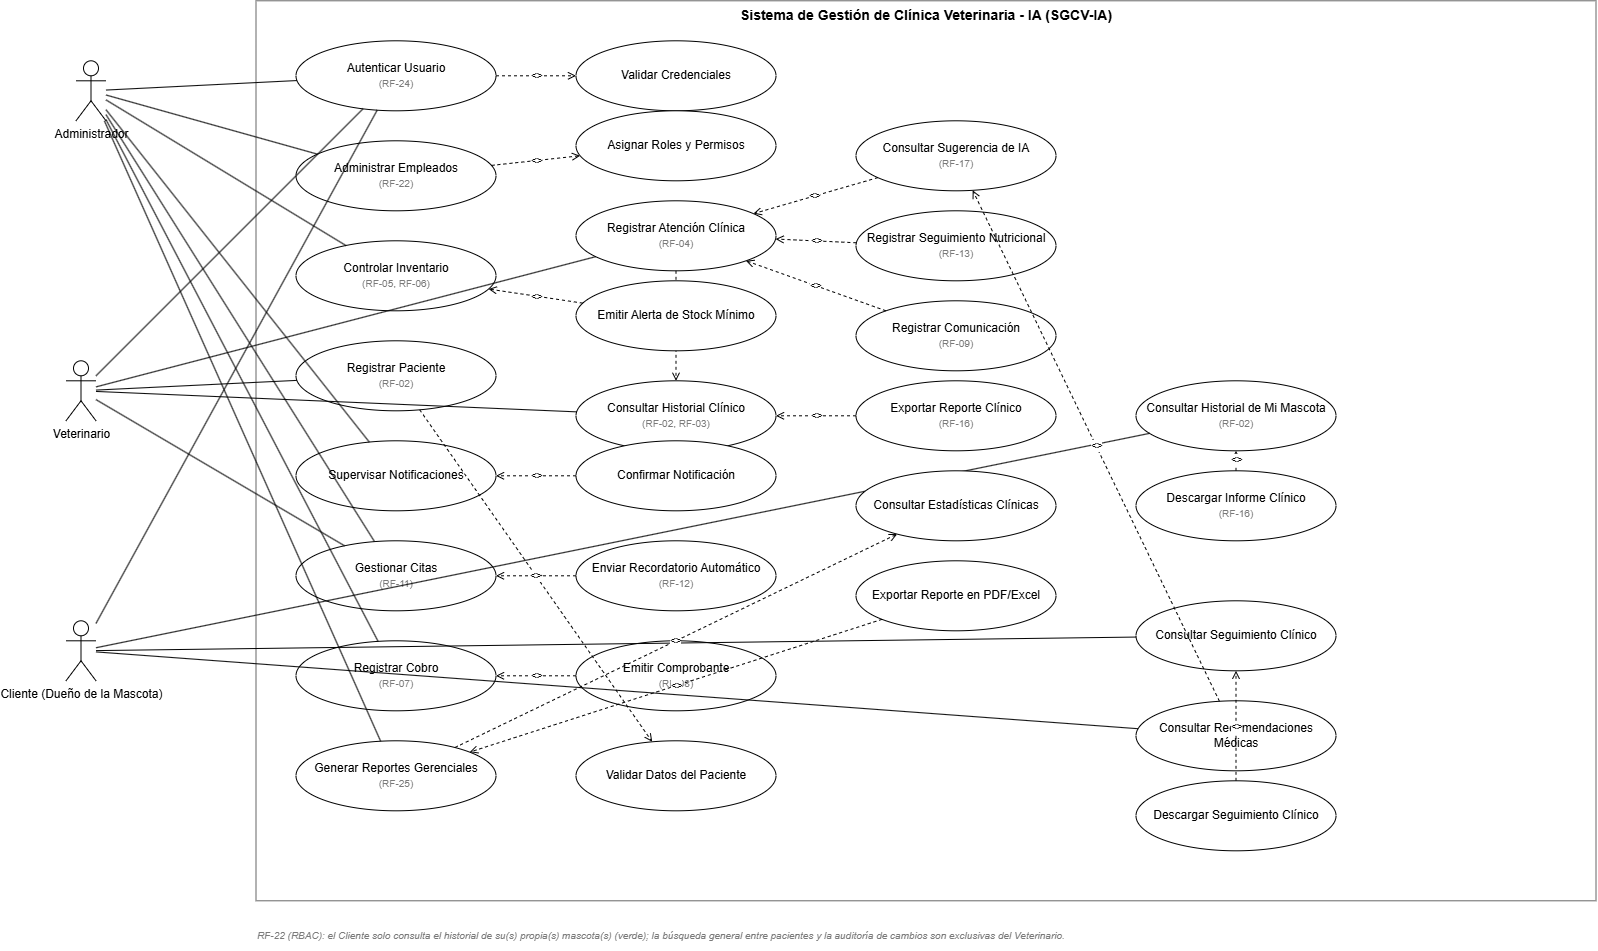

The diagram above was exported from draw.io. Its source (the exported page's mxGraphModel, read from the mxfile embedded in the PNG):
<mxGraphModel dx="3473" dy="1022" grid="1" gridSize="10" guides="1" tooltips="1" connect="1" arrows="1" fold="1" page="1" pageScale="1" pageWidth="1600" pageHeight="1000" math="0" shadow="0">
  <root>
    <mxCell id="0" />
    <mxCell id="1" parent="0" />
    <mxCell id="act_admin" parent="1" style="shape=umlActor;verticalLabelPosition=bottom;verticalAlign=top;html=1;outlineConnect=0;fontSize=12;" value="Administrador" vertex="1">
      <mxGeometry height="60" width="30" x="40" y="80" as="geometry" />
    </mxCell>
    <mxCell id="act_vet" parent="1" style="shape=umlActor;verticalLabelPosition=bottom;verticalAlign=top;html=1;outlineConnect=0;fontSize=12;" value="Veterinario" vertex="1">
      <mxGeometry height="60" width="30" x="30" y="380" as="geometry" />
    </mxCell>
    <mxCell id="act_cli" parent="1" style="shape=umlActor;verticalLabelPosition=bottom;verticalAlign=top;html=1;outlineConnect=0;fontSize=12;" value="Cliente (Dueño de la Mascota)" vertex="1">
      <mxGeometry height="60" width="30" x="30" y="640" as="geometry" />
    </mxCell>
    <mxCell id="b0" parent="1" style="rounded=0;whiteSpace=wrap;html=1;verticalAlign=top;fontStyle=1;fontSize=14;fillColor=none;strokeColor=#666666;" value="Sistema de Gestión de Clínica Veterinaria - IA (SGCV-IA)" vertex="1">
      <mxGeometry height="900" width="1340" x="220" y="20" as="geometry" />
    </mxCell>
    <mxCell id="uc_auth" parent="1" style="ellipse;whiteSpace=wrap;html=1;fontSize=12;" value="Autenticar Usuario&lt;br&gt;&lt;font style=&quot;font-size:10px&quot; color=&quot;#7a7a7a&quot;&gt;(RF-24)&lt;/font&gt;" vertex="1">
      <mxGeometry height="70" width="200" x="260" y="60" as="geometry" />
    </mxCell>
    <mxCell id="uc_emp" parent="1" style="ellipse;whiteSpace=wrap;html=1;fontSize=12;" value="Administrar Empleados&lt;br&gt;&lt;font style=&quot;font-size:10px&quot; color=&quot;#7a7a7a&quot;&gt;(RF-22)&lt;/font&gt;" vertex="1">
      <mxGeometry height="70" width="200" x="260" y="160" as="geometry" />
    </mxCell>
    <mxCell id="uc_inv" parent="1" style="ellipse;whiteSpace=wrap;html=1;fontSize=12;" value="Controlar Inventario&lt;br&gt;&lt;font style=&quot;font-size:10px&quot; color=&quot;#7a7a7a&quot;&gt;(RF-05, RF-06)&lt;/font&gt;" vertex="1">
      <mxGeometry height="70" width="200" x="260" y="260" as="geometry" />
    </mxCell>
    <mxCell id="uc_pac" parent="1" style="ellipse;whiteSpace=wrap;html=1;fontSize=12;" value="Registrar Paciente&lt;br&gt;&lt;font style=&quot;font-size:10px&quot; color=&quot;#7a7a7a&quot;&gt;(RF-02)&lt;/font&gt;" vertex="1">
      <mxGeometry height="70" width="200" x="260" y="360" as="geometry" />
    </mxCell>
    <mxCell id="uc_notif" parent="1" style="ellipse;whiteSpace=wrap;html=1;fontSize=12;" value="Supervisar Notificaciones" vertex="1">
      <mxGeometry height="70" width="200" x="260" y="460" as="geometry" />
    </mxCell>
    <mxCell id="uc_citas" parent="1" style="ellipse;whiteSpace=wrap;html=1;fontSize=12;" value="Gestionar Citas&lt;br&gt;&lt;font style=&quot;font-size:10px&quot; color=&quot;#7a7a7a&quot;&gt;(RF-11)&lt;/font&gt;" vertex="1">
      <mxGeometry height="70" width="200" x="260" y="560" as="geometry" />
    </mxCell>
    <mxCell id="uc_cobro" parent="1" style="ellipse;whiteSpace=wrap;html=1;fontSize=12;" value="Registrar Cobro&lt;br&gt;&lt;font style=&quot;font-size:10px&quot; color=&quot;#7a7a7a&quot;&gt;(RF-07)&lt;/font&gt;" vertex="1">
      <mxGeometry height="70" width="200" x="260" y="660" as="geometry" />
    </mxCell>
    <mxCell id="uc_reportes" parent="1" style="ellipse;whiteSpace=wrap;html=1;fontSize=12;" value="Generar Reportes Gerenciales&lt;br&gt;&lt;font style=&quot;font-size:10px&quot; color=&quot;#7a7a7a&quot;&gt;(RF-25)&lt;/font&gt;" vertex="1">
      <mxGeometry height="70" width="200" x="260" y="760" as="geometry" />
    </mxCell>
    <mxCell id="uc_cred" parent="1" style="ellipse;whiteSpace=wrap;html=1;fontSize=12;" value="Validar Credenciales" vertex="1">
      <mxGeometry height="70" width="200" x="540" y="60" as="geometry" />
    </mxCell>
    <mxCell id="uc_atencion" parent="1" style="ellipse;whiteSpace=wrap;html=1;fontSize=12;" value="Registrar Atención Clínica&lt;br&gt;&lt;font style=&quot;font-size:10px&quot; color=&quot;#7a7a7a&quot;&gt;(RF-04)&lt;/font&gt;" vertex="1">
      <mxGeometry height="70" width="200" x="540" y="220" as="geometry" />
    </mxCell>
    <mxCell id="uc_hist" parent="1" style="ellipse;whiteSpace=wrap;html=1;fontSize=12;" value="Consultar Historial Clínico&lt;br&gt;&lt;font style=&quot;font-size:10px&quot; color=&quot;#7a7a7a&quot;&gt;(RF-02, RF-03)&lt;/font&gt;" vertex="1">
      <mxGeometry height="70" width="200" x="540" y="400" as="geometry" />
    </mxCell>
    <mxCell id="uc_confirm" parent="1" style="ellipse;whiteSpace=wrap;html=1;fontSize=12;" value="Confirmar Notificación" vertex="1">
      <mxGeometry height="70" width="200" x="540" y="460" as="geometry" />
    </mxCell>
    <mxCell id="uc_record" parent="1" style="ellipse;whiteSpace=wrap;html=1;fontSize=12;" value="Enviar Recordatorio Automático&lt;br&gt;&lt;font style=&quot;font-size:10px&quot; color=&quot;#7a7a7a&quot;&gt;(RF-12)&lt;/font&gt;" vertex="1">
      <mxGeometry height="70" width="200" x="540" y="560" as="geometry" />
    </mxCell>
    <mxCell id="uc_comprobante" parent="1" style="ellipse;whiteSpace=wrap;html=1;fontSize=12;" value="Emitir Comprobante&lt;br&gt;&lt;font style=&quot;font-size:10px&quot; color=&quot;#7a7a7a&quot;&gt;(RF-08)&lt;/font&gt;" vertex="1">
      <mxGeometry height="70" width="200" x="540" y="660" as="geometry" />
    </mxCell>
    <mxCell id="uc_ia" parent="1" style="ellipse;whiteSpace=wrap;html=1;fontSize=12;" value="Consultar Sugerencia de IA&lt;br&gt;&lt;font style=&quot;font-size:10px&quot; color=&quot;#7a7a7a&quot;&gt;(RF-17)&lt;/font&gt;" vertex="1">
      <mxGeometry height="70" width="200" x="820" y="140" as="geometry" />
    </mxCell>
    <mxCell id="uc_nutri" parent="1" style="ellipse;whiteSpace=wrap;html=1;fontSize=12;" value="Registrar Seguimiento Nutricional&lt;br&gt;&lt;font style=&quot;font-size:10px&quot; color=&quot;#7a7a7a&quot;&gt;(RF-13)&lt;/font&gt;" vertex="1">
      <mxGeometry height="70" width="200" x="820" y="230" as="geometry" />
    </mxCell>
    <mxCell id="uc_com" parent="1" style="ellipse;whiteSpace=wrap;html=1;fontSize=12;" value="Registrar Comunicación&lt;br&gt;&lt;font style=&quot;font-size:10px&quot; color=&quot;#7a7a7a&quot;&gt;(RF-09)&lt;/font&gt;" vertex="1">
      <mxGeometry height="70" width="200" x="820" y="320" as="geometry" />
    </mxCell>
    <mxCell id="uc_export" parent="1" style="ellipse;whiteSpace=wrap;html=1;fontSize=12;" value="Exportar Reporte Clínico&lt;br&gt;&lt;font style=&quot;font-size:10px&quot; color=&quot;#7a7a7a&quot;&gt;(RF-16)&lt;/font&gt;" vertex="1">
      <mxGeometry height="70" width="200" x="820" y="400" as="geometry" />
    </mxCell>
    <mxCell id="uc_seg_cli" parent="1" style="ellipse;whiteSpace=wrap;html=1;fontSize=12;" value="Consultar Seguimiento Clínico" vertex="1">
      <mxGeometry height="70" width="200" x="1100" y="620" as="geometry" />
    </mxCell>
    <mxCell id="uc_reco_med" parent="1" style="ellipse;whiteSpace=wrap;html=1;fontSize=12;" value="Consultar Recomendaciones Médicas" vertex="1">
      <mxGeometry height="70" width="200" x="1100" y="720" as="geometry" />
    </mxCell>
    <mxCell id="uc_hist_cli" parent="1" style="ellipse;whiteSpace=wrap;html=1;fontSize=12;" value="Consultar Historial de Mi Mascota&lt;br&gt;&lt;font style=&quot;font-size:10px&quot; color=&quot;#7a7a7a&quot;&gt;(RF-02)&lt;/font&gt;" vertex="1">
      <mxGeometry height="70" width="200" x="1100" y="400" as="geometry" />
    </mxCell>
    <mxCell id="uc_descargar_cli" parent="1" style="ellipse;whiteSpace=wrap;html=1;fontSize=12;" value="Descargar Informe Clínico&lt;br&gt;&lt;font style=&quot;font-size:10px&quot; color=&quot;#7a7a7a&quot;&gt;(RF-16)&lt;/font&gt;" vertex="1">
      <mxGeometry height="70" width="200" x="1100" y="490" as="geometry" />
    </mxCell>
    <mxCell id="e1" edge="1" parent="1" source="act_admin" style="endArrow=none;html=1;rounded=0;" target="uc_auth">
      <mxGeometry relative="1" as="geometry" />
    </mxCell>
    <mxCell id="e2" edge="1" parent="1" source="act_vet" style="endArrow=none;html=1;rounded=0;" target="uc_auth">
      <mxGeometry relative="1" as="geometry" />
    </mxCell>
    <mxCell id="e3" edge="1" parent="1" source="act_cli" style="endArrow=none;html=1;rounded=0;" target="uc_auth">
      <mxGeometry relative="1" as="geometry" />
    </mxCell>
    <mxCell id="e4" edge="1" parent="1" source="act_admin" style="endArrow=none;html=1;rounded=0;" target="uc_emp">
      <mxGeometry relative="1" as="geometry" />
    </mxCell>
    <mxCell id="e5" edge="1" parent="1" source="act_admin" style="endArrow=none;html=1;rounded=0;" target="uc_inv">
      <mxGeometry relative="1" as="geometry" />
    </mxCell>
    <mxCell id="e6" edge="1" parent="1" source="act_vet" style="endArrow=none;html=1;rounded=0;" target="uc_pac">
      <mxGeometry relative="1" as="geometry" />
    </mxCell>
    <mxCell id="e7" edge="1" parent="1" source="act_admin" style="endArrow=none;html=1;rounded=0;" target="uc_notif">
      <mxGeometry relative="1" as="geometry" />
    </mxCell>
    <mxCell id="e8" edge="1" parent="1" source="act_admin" style="endArrow=none;html=1;rounded=0;" target="uc_citas">
      <mxGeometry relative="1" as="geometry" />
    </mxCell>
    <mxCell id="e8b" edge="1" parent="1" source="act_vet" style="endArrow=none;html=1;rounded=0;" target="uc_citas">
      <mxGeometry relative="1" as="geometry" />
    </mxCell>
    <mxCell id="e9" edge="1" parent="1" source="act_admin" style="endArrow=none;html=1;rounded=0;" target="uc_cobro">
      <mxGeometry relative="1" as="geometry" />
    </mxCell>
    <mxCell id="e10" edge="1" parent="1" source="act_admin" style="endArrow=none;html=1;rounded=0;" target="uc_reportes">
      <mxGeometry relative="1" as="geometry" />
    </mxCell>
    <mxCell id="e11" edge="1" parent="1" source="act_vet" style="endArrow=none;html=1;rounded=0;" target="uc_atencion">
      <mxGeometry relative="1" as="geometry" />
    </mxCell>
    <mxCell id="e12" edge="1" parent="1" source="act_vet" style="endArrow=none;html=1;rounded=0;" target="uc_hist">
      <mxGeometry relative="1" as="geometry" />
    </mxCell>
    <mxCell id="e14" edge="1" parent="1" source="act_cli" style="endArrow=none;html=1;rounded=0;" target="uc_seg_cli">
      <mxGeometry relative="1" as="geometry" />
    </mxCell>
    <mxCell id="e15" edge="1" parent="1" source="act_cli" style="endArrow=none;html=1;rounded=0;" target="uc_reco_med">
      <mxGeometry relative="1" as="geometry" />
    </mxCell>
    <mxCell id="e16" edge="1" parent="1" source="act_cli" style="endArrow=none;html=1;rounded=0;" target="uc_hist_cli">
      <mxGeometry relative="1" as="geometry" />
    </mxCell>
    <mxCell id="i1" edge="1" parent="1" source="uc_auth" style="endArrow=open;endFill=0;dashed=1;html=1;fontSize=10;fontStyle=2;" target="uc_cred" value="&lt;&lt;include&gt;&gt;">
      <mxGeometry relative="1" as="geometry" />
    </mxCell>
    <mxCell id="i2" edge="1" parent="1" source="uc_atencion" style="endArrow=open;endFill=0;dashed=1;html=1;fontSize=10;fontStyle=2;" target="uc_hist" value="&lt;&lt;include&gt;&gt;">
      <mxGeometry relative="1" as="geometry" />
    </mxCell>
    <mxCell id="x1" edge="1" parent="1" source="uc_ia" style="endArrow=open;endFill=0;dashed=1;html=1;fontSize=10;fontStyle=2;" target="uc_atencion" value="&lt;&lt;extend&gt;&gt;">
      <mxGeometry relative="1" as="geometry" />
    </mxCell>
    <mxCell id="x2" edge="1" parent="1" source="uc_nutri" style="endArrow=open;endFill=0;dashed=1;html=1;fontSize=10;fontStyle=2;" target="uc_atencion" value="&lt;&lt;extend&gt;&gt;">
      <mxGeometry relative="1" as="geometry" />
    </mxCell>
    <mxCell id="x3" edge="1" parent="1" source="uc_com" style="endArrow=open;endFill=0;dashed=1;html=1;fontSize=10;fontStyle=2;" target="uc_atencion" value="&lt;&lt;extend&gt;&gt;">
      <mxGeometry relative="1" as="geometry" />
    </mxCell>
    <mxCell id="x4" edge="1" parent="1" source="uc_export" style="endArrow=open;endFill=0;dashed=1;html=1;fontSize=10;fontStyle=2;" target="uc_hist" value="&lt;&lt;extend&gt;&gt;">
      <mxGeometry relative="1" as="geometry" />
    </mxCell>
    <mxCell id="x5" edge="1" parent="1" source="uc_confirm" style="endArrow=open;endFill=0;dashed=1;html=1;fontSize=10;fontStyle=2;" target="uc_notif" value="&lt;&lt;extend&gt;&gt;">
      <mxGeometry relative="1" as="geometry" />
    </mxCell>
    <mxCell id="x6" edge="1" parent="1" source="uc_record" style="endArrow=open;endFill=0;dashed=1;html=1;fontSize=10;fontStyle=2;" target="uc_citas" value="&lt;&lt;extend&gt;&gt;">
      <mxGeometry relative="1" as="geometry" />
    </mxCell>
    <mxCell id="x7" edge="1" parent="1" source="uc_comprobante" style="endArrow=open;endFill=0;dashed=1;html=1;fontSize=10;fontStyle=2;" target="uc_cobro" value="&lt;&lt;extend&gt;&gt;">
      <mxGeometry relative="1" as="geometry" />
    </mxCell>
    <mxCell id="x8" edge="1" parent="1" source="uc_descargar_cli" style="endArrow=open;endFill=0;dashed=1;html=1;fontSize=10;fontStyle=2;" target="uc_hist_cli" value="&lt;&lt;extend&gt;&gt;">
      <mxGeometry relative="1" as="geometry" />
    </mxCell>
    <mxCell id="uc_roles" parent="1" style="ellipse;whiteSpace=wrap;html=1;fontSize=12;" value="Asignar Roles y Permisos" vertex="1">
      <mxGeometry height="70" width="200" x="540" y="130" as="geometry" />
    </mxCell>
    <mxCell id="uc_alerta_stock" parent="1" style="ellipse;whiteSpace=wrap;html=1;fontSize=12;" value="Emitir Alerta de Stock Mínimo" vertex="1">
      <mxGeometry height="70" width="200" x="540" y="300" as="geometry" />
    </mxCell>
    <mxCell id="uc_valida_pac" parent="1" style="ellipse;whiteSpace=wrap;html=1;fontSize=12;" value="Validar Datos del Paciente" vertex="1">
      <mxGeometry height="70" width="200" x="540" y="760" as="geometry" />
    </mxCell>
    <mxCell id="uc_estadisticas" parent="1" style="ellipse;whiteSpace=wrap;html=1;fontSize=12;" value="Consultar Estadísticas Clínicas" vertex="1">
      <mxGeometry height="70" width="200" x="820" y="490" as="geometry" />
    </mxCell>
    <mxCell id="uc_exportar_reporte_ger" parent="1" style="ellipse;whiteSpace=wrap;html=1;fontSize=12;" value="Exportar Reporte en PDF/Excel" vertex="1">
      <mxGeometry height="70" width="200" x="820" y="580" as="geometry" />
    </mxCell>
    <mxCell id="uc_desc_seg" parent="1" style="ellipse;whiteSpace=wrap;html=1;fontSize=12;" value="Descargar Seguimiento Clínico" vertex="1">
      <mxGeometry height="70" width="200" x="1100" y="800" as="geometry" />
    </mxCell>
    <mxCell id="inc_roles" edge="1" parent="1" source="uc_emp" style="endArrow=open;endFill=0;dashed=1;html=1;fontSize=10;fontStyle=2;" target="uc_roles" value="&lt;&lt;include&gt;&gt;">
      <mxGeometry relative="1" as="geometry" />
    </mxCell>
    <mxCell id="ext_alerta" edge="1" parent="1" source="uc_alerta_stock" style="endArrow=open;endFill=0;dashed=1;html=1;fontSize=10;fontStyle=2;" target="uc_inv" value="&lt;&lt;extend&gt;&gt;">
      <mxGeometry relative="1" as="geometry" />
    </mxCell>
    <mxCell id="inc_valida_pac" edge="1" parent="1" source="uc_pac" style="endArrow=open;endFill=0;dashed=1;html=1;fontSize=10;fontStyle=2;" target="uc_valida_pac" value="&lt;&lt;include&gt;&gt;">
      <mxGeometry relative="1" as="geometry" />
    </mxCell>
    <mxCell id="inc_estadisticas" edge="1" parent="1" source="uc_reportes" style="endArrow=open;endFill=0;dashed=1;html=1;fontSize=10;fontStyle=2;" target="uc_estadisticas" value="&lt;&lt;include&gt;&gt;">
      <mxGeometry relative="1" as="geometry" />
    </mxCell>
    <mxCell id="ext_exportar_ger" edge="1" parent="1" source="uc_exportar_reporte_ger" style="endArrow=open;endFill=0;dashed=1;html=1;fontSize=10;fontStyle=2;" target="uc_reportes" value="&lt;&lt;extend&gt;&gt;">
      <mxGeometry relative="1" as="geometry" />
    </mxCell>
    <mxCell id="ext_desc_seg" edge="1" parent="1" source="uc_desc_seg" style="endArrow=open;endFill=0;dashed=1;html=1;fontSize=10;fontStyle=2;" target="uc_seg_cli" value="&lt;&lt;extend&gt;&gt;">
      <mxGeometry relative="1" as="geometry" />
    </mxCell>
    <mxCell id="inc_reco_ia" edge="1" parent="1" source="uc_reco_med" style="endArrow=open;endFill=0;dashed=1;html=1;fontSize=10;fontStyle=2;" target="uc_ia" value="&lt;&lt;include&gt;&gt;">
      <mxGeometry relative="1" as="geometry" />
    </mxCell>
    <mxCell id="n2" parent="1" style="text;html=1;align=left;verticalAlign=middle;fontSize=10;fontColor=#7a7a7a;fontStyle=2;" value="RF-22 (RBAC): el Cliente solo consulta el historial de su(s) propia(s) mascota(s) (verde); la búsqueda general entre pacientes y la auditoría de cambios son exclusivas del Veterinario." vertex="1">
      <mxGeometry height="30" width="1000" x="220" y="940" as="geometry" />
    </mxCell>
  </root>
</mxGraphModel>